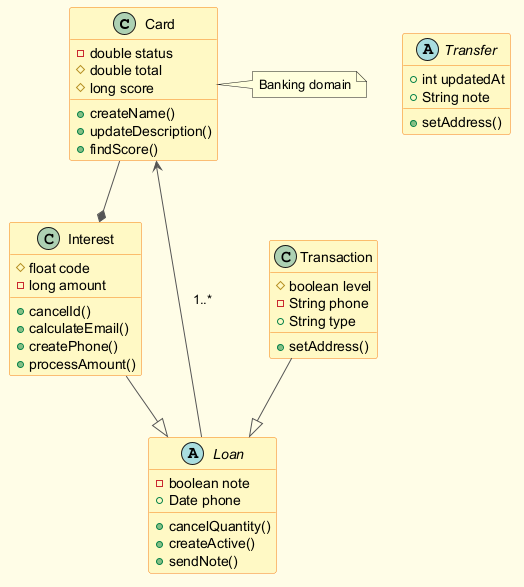

The diagram above was rendered by PlantUML. Its source (embedded in the PNG):
@startuml
skinparam backgroundColor #FFFDE7
skinparam classBackgroundColor #FFF9C4
skinparam classBorderColor #F57F17
skinparam ArrowColor #555555
class Card {
  -double status
  #double total
  #long score
  +createName()
  +updateDescription()
  +findScore()
}
class Transaction {
  #boolean level
  -String phone
  +String type
  +setAddress()
}
class Interest {
  #float code
  -long amount
  +cancelId()
  +calculateEmail()
  +createPhone()
  +processAmount()
}
abstract class Transfer {
  +int updatedAt
  +String note
  +setAddress()
}
abstract class Loan {
  -boolean note
  +Date phone
  +cancelQuantity()
  +createActive()
  +sendNote()
}
Interest --|> Loan
Loan --> Card : "1..*"
Card --* Interest
Transaction --|> Loan
note right of Card : Banking domain
@enduml